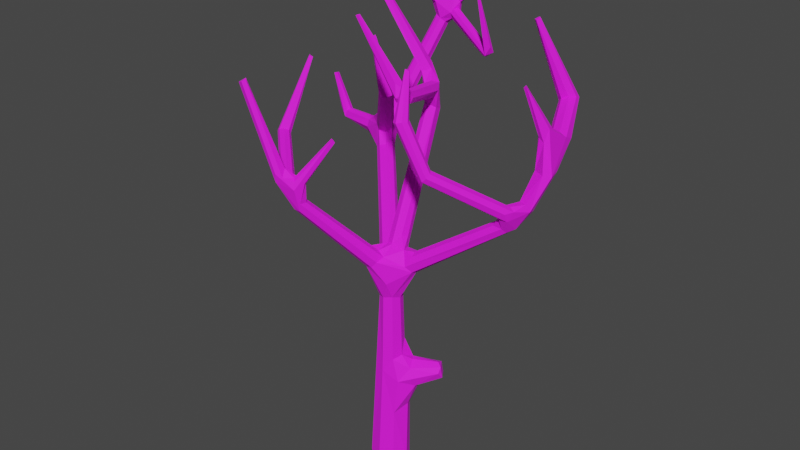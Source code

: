 # Source: tree5.blend  (saved by Blender 3.2.14; exported with 4.5.12 LTS)
import bpy
from mathutils import Matrix  # noqa: F401  (used for matrix-valued properties, if any)

bpy.ops.wm.read_factory_settings(use_empty=True)
scene = bpy.context.scene
scene.name = 'Scene'

# ---- collections
col_collection = bpy.data.collections.new('Collection'); scene.collection.children.link(col_collection)

# ---- images (referenced by path relative to the original .blend; pixels are not part of the script)
import os
ASSET_DIR = os.environ.get("B2B_ASSET_DIR", "")  # directory of the original .blend (textures are referenced by path, not embedded)
HERE = os.path.dirname(os.path.abspath(__file__))  # packed textures are extracted next to this script under _unpacked/

def load_image(name, relpath, width, height, colorspace="sRGB"):
    """Load a texture the original file referenced (path relative to the .blend, or extracted next to this script)."""
    p = next((c for c in (os.path.join(HERE, relpath), os.path.join(ASSET_DIR, relpath)) if relpath and os.path.exists(c)), "")
    if p:
        img = bpy.data.images.load(p, check_existing=True)
        img.name = name
    else:  # same state as the original file: an image datablock whose file is absent (Cycles renders it pink)
        img = bpy.data.images.new(name, width, height)
        img.source = "FILE"
        img.filepath = "//" + (relpath or name)
    img.colorspace_settings.name = colorspace
    return img
img_tree5 = load_image('tree5', 'tree5.png', 1024, 1024, 'sRGB')

# ---- materials (node trees are filled in below, after node groups)
mat_material = bpy.data.materials.new('Material')
mat_material.alpha_threshold = 0.0
mat_material.use_transparent_shadow = False
mat_material.line_color = (0.0, 0.0, 0.0, 1.0)

# ---- material node trees
mat_material.use_nodes = True; mat_material.node_tree.nodes.clear()
_N = mat_material.node_tree.nodes; _L = mat_material.node_tree.links
n0 = _N.new('ShaderNodeOutputMaterial'); n0.name = 'Material Output'; n0.location = (300, 300)
n1 = _N.new('ShaderNodeBsdfPrincipled'); n1.name = 'Principled BSDF'; n1.location = (10, 300)
n1.distribution = 'GGX'
n1.subsurface_method = 'RANDOM_WALK_SKIN'
n1.inputs[2].default_value = 0.8227
n1.inputs[3].default_value = 1.45
n1.inputs[13].default_value = 0.6409
n1.inputs[20].default_value = 0.8209
n1.inputs[27].default_value = (0.0, 0.0, 0.0, 1.0)
n1.inputs[28].default_value = 1.0
n2 = _N.new('ShaderNodeTexImage'); n2.name = 'Изображение-текстура'; n2.location = (-358, 203)
n2.image = img_tree5
_L.new(n1.outputs[0], n0.inputs[0])
_L.new(n2.outputs[0], n1.inputs[0])
n0.is_active_output = True

# ---- world
world_world = bpy.data.worlds.new('World'); scene.world = world_world
world_world.use_nodes = True; world_world.node_tree.nodes.clear()
_N = world_world.node_tree.nodes; _L = world_world.node_tree.links
n0 = _N.new('ShaderNodeOutputWorld'); n0.name = 'World Output'; n0.location = (300, 300)
n1 = _N.new('ShaderNodeBackground'); n1.name = 'Background'; n1.location = (10, 300)
n1.inputs[0].default_value = (0.05088, 0.05088, 0.05088, 1.0)
_L.new(n1.outputs[0], n0.inputs[0])
n0.is_active_output = True
world_world.color = (0.05088, 0.05088, 0.05088)
world_world.use_sun_shadow = False
world_world.sun_shadow_jitter_overblur = 0.0

# ---- meshes
me_cube = bpy.data.meshes.new('Cube')
me_cube.from_pydata([(0.1622, -0.163, 0.1826), (-0.6652, 0.4722, 6.302), (-0.4001, 2.362, 5.947), (-0.176, 1.784, 5.949), (-1.626, 1.99, 5.982), (0.2892, -0.2563, 5.252), (1.363, 0.5462, 5.398), (1.099, 1.713, 4.913), (-1.487, -0.2241, 4.44), (0.6209, 0.2226, 1.583), (0.1094, 0.1218, 2.001), (-0.09623, -0.09538, 2.628), (-0.1058, 0.1007, 2.642), (-0.04742, -0.2944, 3.104), (0.02194, -0.162, 3.207), (-0.5217, -0.9234, 4.09), (-0.6322, -1.182, 4.338), (-0.5428, -1.162, 4.401), (-0.9914, -1.252, 5.419), (-1.054, -1.234, 5.398), (-0.06876, 0.203, 3.205), (0.1775, 0.02362, 3.275), (0.1051, 0.7593, 4.801), (0.1231, 0.6561, 4.839), (0.01724, 0.698, 5.271), (0.3207, 0.1496, 3.062), (0.3319, -0.02219, 3.054), (0.3281, -0.01195, 3.258), (0.3063, 0.1498, 3.253), (1.456, 0.2106, 3.856), (1.336, 0.3172, 3.943), (1.493, 0.4541, 4.067), (1.508, 0.7646, 4.338), (1.502, 0.3752, 4.183), (1.63, 0.5941, 4.446), (-0.1287, 0.2791, 2.956), (-0.175, 0.3151, 3.171), (-0.2231, 0.1118, 3.129), (-1.227, 1.484, 3.804), (-1.466, 1.909, 4.092), (-1.309, 1.579, 3.672), (-1.149, 2.483, 5.285), (-1.071, 2.423, 5.189), (-1.222, 2.366, 5.287), (-0.9046, 2.492, 5.481), (-0.9392, 2.35, 5.41), (-0.1355, 2.075, 5.064), (-0.1054, 2.041, 5.119), (-1.178, 2.288, 5.486), (-1.276, 2.345, 5.462), (-1.181, 2.452, 5.528), (-1.61, 2.039, 5.965), (-1.524, 2.0, 5.933), (-1.387, 1.405, 3.933), (-1.446, 1.478, 4.083), (-0.5891, 0.7233, 4.795), (-0.6961, 0.6451, 4.777), (-0.6649, 0.8102, 4.865), (-1.773, 1.788, 3.913), (-2.233, 1.837, 3.898), (-2.241, 1.729, 3.899), (0.03678, 0.5681, 5.009), (0.2479, -0.1188, 5.288), (0.3778, -0.1439, 5.306), (1.513, 0.1317, 4.033), (1.389, 0.1593, 4.057), (1.423, 0.2124, 4.175), (0.6848, -0.7264, 5.212), (0.7721, -0.6399, 5.218), (0.604, -0.6374, 5.193), (1.559, 0.6961, 4.773), (1.494, 0.8868, 4.852), (1.409, 1.069, 4.563), (1.184, 1.609, 4.761), (1.6, 1.08, 4.732), (1.186, 1.772, 5.081), (1.327, 1.7, 4.956), (1.192, 1.596, 4.935), (-0.681, -1.034, 4.153), (-0.6731, -0.8777, 4.173), (-0.6143, -0.9341, 4.277), (-1.402, -0.3233, 4.333), (-1.436, -0.3193, 4.477), (-0.4194, -0.9557, 4.325), (-0.4351, -1.095, 4.361), (-0.4817, -1.011, 4.396), (0.1645, -0.151, 1.051), (-0.1806, -0.1791, 0.3353), (-0.1066, 0.1951, 1.392), (0.1554, 0.1712, 1.061), (0.2227, 0.2354, 1.44), (0.5475, 0.3363, 1.589), (0.3551, 0.02977, 1.452), (0.2942, 0.002322, 1.69), (-0.2648, 0.1574, 2.951), (-0.2112, 0.2318, 2.924), (-0.4564, -0.9391, 4.12), (0.01762, 0.2329, 3.234), (-0.08388, 0.2712, 3.045), (0.2896, 0.177, 3.15), (0.09499, 0.1098, 2.654), (0.07491, 0.2243, 2.887), (-1.808e-06, 0.1371, 2.635), (0.1382, 0.003012, 2.637), (-0.001131, -0.1419, 2.647), (-0.3684, -0.9843, 4.321), (-0.1354, -0.001922, 2.632), (-0.2797, 0.1264, 3.051), (-0.1741, 0.1822, 3.169), (-0.1087, 0.1224, 3.248), (-0.4044, -1.045, 4.088), (-0.4237, -1.113, 4.269), (0.00227, 0.01166, 3.302), (0.3307, 0.06155, 3.02), (0.1024, -0.1009, 2.67), (0.09165, -0.1963, 2.881), (-0.137, -0.2763, 3.078), (-0.1926, -0.1336, 3.145), (0.2602, -0.06153, 3.118), (0.002861, -0.2623, 3.171), (-0.4693, -1.063, 4.389), (-0.4783, -0.9746, 4.34), (-0.545, -0.9988, 4.002), (-0.4992, -1.045, 3.997), (0.14, 0.6024, 4.984), (-0.611, -1.197, 4.438), (-0.5431, -0.9361, 4.022), (-0.5926, -0.9188, 4.215), (-0.6752, -1.137, 4.363), (-0.6157, -1.047, 4.365), (-0.6601, -0.9716, 4.135), (-0.6909, -1.06, 4.21), (0.1264, 0.7066, 5.131), (0.1776, 0.6262, 5.068), (0.08612, 0.6147, 5.167), (0.01256, 0.5792, 5.125), (0.03013, 0.621, 4.878), (-0.03266, 0.6403, 4.869), (1.474, 0.4147, 4.131), (0.04319, 0.8136, 4.865), (-0.05718, 0.7096, 4.845), (-0.03885, 0.7776, 5.318), (-0.07299, 0.6382, 5.227), (-0.1394, 0.7434, 5.177), (1.611, 0.4781, 4.062), (-0.08523, 0.8126, 5.196), (1.497, 0.2043, 4.182), (1.608, 0.3425, 4.192), (1.642, 0.367, 4.101), (1.562, 0.1776, 4.149), (1.52, 0.3004, 3.886), (1.375, 0.3491, 3.894), (1.413, 0.1769, 3.899), (1.324, 0.2504, 3.957), (1.388, 0.2014, 4.119), (1.424, 0.105, 4.053), (1.51, 0.08629, 4.136), (1.692, 0.6857, 4.416), (1.589, 0.7401, 4.933), (1.486, 0.7055, 4.817), (1.479, 0.6782, 4.44), (1.392, 1.038, 4.661), (1.548, 0.9637, 4.45), (1.583, 1.217, 4.674), (1.431, 0.7821, 4.872), (1.559, 0.8427, 4.904), (1.52, 1.072, 4.776), (-1.393, 1.37, 3.721), (-1.469, 1.455, 3.985), (-1.756, 1.592, 3.83), (-1.796, 1.657, 3.738), (-1.375, 1.519, 3.634), (-1.229, 1.534, 3.727), (-0.8606, 2.496, 5.624), (-1.278, 1.579, 4.0), (-1.381, 1.523, 4.122), (-1.738, 1.707, 3.952), (-1.736, 1.816, 3.836), (-0.9046, 2.46, 5.345), (-1.328, 1.756, 4.11), (-1.471, 1.713, 4.155), (-1.536, 1.837, 4.092), (-0.9476, 2.459, 5.298), (-0.8971, 2.413, 5.416), (-1.063, 2.345, 5.225), (-1.182, 2.312, 5.269), (-1.206, 2.462, 5.408), (-1.141, 2.373, 5.572), (-0.9706, 2.451, 5.591), (0.2236, 0.04655, 1.117), (-0.9425, 2.383, 5.573), (-0.873, 2.41, 5.503), (-0.9796, 2.375, 5.278), (-1.109, 2.304, 5.27), (-0.9677, 2.329, 5.362), (-1.05, -1.184, 5.404), (-0.002029, 0.2288, 0.1697), (0.3223, 0.1355, 1.407), (0.2178, 0.2525, 1.605), (0.2493, 0.1099, 1.753), (0.1249, -0.1203, 1.808), (-0.1683, 0.09379, 0.124), (0.2115, -0.1285, 1.523), (0.03423, 0.2237, 1.134), (0.003959, -0.1727, 1.633), (-0.0929, -0.1686, 0.1226), (0.006045, 0.1841, 1.798), (0.1653, 0.004811, 1.834), (-0.1844, 0.004047, 1.395), (0.1751, 2.794e-09, 0.1164), (1.374, 0.5763, 5.42), (0.5113, 0.3466, 1.713), (0.5413, 0.2417, 1.768), (0.6093, 0.1552, 1.668), (-0.1121, 0.1268, 1.871), (-0.1774, -0.1876, 3.301), (-0.06671, -0.1441, 3.261), (-0.3918, -0.9635, 4.083), (-0.1993, -0.2252, 3.109), (-0.4261, -1.039, 3.992), (-0.5762, -1.086, 4.483), (-1.001, -1.178, 5.44), (-0.661, -1.077, 4.347), (-0.966, -1.202, 5.406), (0.1233, 0.1607, 3.383), (-0.02611, 0.7609, 4.773), (0.09952, 0.1923, 3.225), (0.08811, 0.08849, 3.419), (-0.08241, 0.0418, 3.283), (-0.6178, 0.4148, 6.294), (-0.6427, 0.4493, 6.257), (-0.6183, 0.5042, 6.316), (-0.5792, 0.4579, 6.325), (0.3011, 0.06682, 3.282), (1.494, 0.3477, 3.897), (1.301, 0.1803, 3.904), (-1.422, 1.446, 3.66), (-1.226, 1.358, 3.796), (-1.298, 1.431, 3.921), (-1.302, 1.317, 3.77), (-1.307, 1.874, 4.158), (-1.385, 1.699, 4.137), (-1.526, 1.783, 4.163), (-0.3947, 2.391, 5.941), (-0.4205, 2.358, 5.97), (-0.4077, 2.402, 5.981), (-0.1761, 2.026, 5.025), (-0.1955, 1.986, 5.043), (-0.13, 1.937, 5.067), (-0.06579, 2.027, 5.102), (-0.06038, 1.943, 5.19), (-0.1422, 2.011, 5.14), (-0.1572, 1.778, 5.949), (-0.1627, 1.973, 5.124), (-0.1684, 1.762, 5.946), (-1.583, 1.938, 5.889), (-1.605, 2.073, 5.885), (-1.604, 1.923, 5.966), (-1.612, 2.017, 5.84), (-1.556, 2.03, 5.958), (-1.538, 1.962, 5.906), (-1.153, 1.793, 6.244), (-1.189, 1.835, 6.291), (-1.195, 1.786, 6.274), (-1.156, 1.844, 6.252), (-1.217, 1.46, 3.999), (-1.274, 1.524, 4.137), (-0.6279, 0.6666, 4.769), (-0.75, 0.6706, 4.817), (-0.731, 0.7862, 4.875), (-0.604, 0.7798, 4.831), (-0.6988, 0.5028, 5.51), (-0.7476, 0.5391, 5.52), (-0.7682, 0.7293, 4.856), (-0.7154, 0.5825, 5.544), (-0.6638, 0.5451, 5.525), (-1.463, 1.747, 3.765), (-2.266, 1.713, 3.814), (-2.192, 1.776, 3.763), (-1.756, 1.627, 3.917), (-2.257, 1.838, 3.791), (-2.297, 1.861, 3.868), (-2.223, 1.78, 3.915), (-2.364, 1.754, 3.917), (-2.441, 1.71, 4.398), (-2.453, 1.755, 4.388), (-2.405, 1.764, 4.402), (-2.395, 1.722, 4.4), (0.3694, -0.1032, 5.168), (0.3088, -0.1209, 5.143), (0.3869, -0.08252, 5.231), (0.2356, -0.1657, 5.236), (0.3078, -0.1132, 5.315), (0.2668, -0.232, 5.404), (0.2693, -0.2183, 5.191), (-0.3647, -0.09561, 5.987), (-0.372, -0.1275, 5.997), (-0.3402, -0.09496, 6.009), (-0.3418, -0.1283, 6.012), (0.9357, -0.6082, 4.595), (0.8796, -0.5842, 4.579), (0.8603, -0.4824, 4.628), (0.9549, -0.4904, 4.691), (0.9771, -0.5906, 4.638), (0.9036, -0.4626, 4.67), (0.9893, -0.5404, 4.676), (0.8468, -0.5339, 4.592), (0.6269, -0.6981, 5.201), (0.6315, -0.5828, 5.189), (0.7423, -0.5815, 5.225), (0.7415, -0.6982, 5.227), (0.6099, -0.4873, 5.709), (0.6883, -0.5563, 5.204), (0.6617, -0.4826, 5.697), (1.398, 0.5407, 5.417), (1.658, 0.836, 4.418), (1.254, 1.662, 4.736), (1.417, 1.091, 4.755), (1.224, 1.785, 4.872), (1.343, 1.682, 4.765), (1.317, 1.78, 4.929), (1.272, 1.621, 4.963), (1.132, 1.644, 4.882), (1.109, 1.746, 5.059), (0.9429, 1.415, 5.88), (0.9817, 1.383, 5.895), (0.957, 1.347, 5.861), (0.9197, 1.373, 5.86), (-0.6936, -0.9435, 4.306), (-0.7423, -0.9766, 4.287), (-1.352, -0.2152, 4.418), (-1.379, -0.2971, 4.49), (-1.487, -0.2979, 4.438), (-1.448, -0.1455, 4.506), (-1.343, -0.2547, 4.468), (-1.399, -0.1968, 4.372), (-1.355, 0.1918, 5.249), (-1.319, 0.166, 5.258), (-1.347, 0.1359, 5.276), (-1.379, 0.1704, 5.274), (-0.1555, -0.7848, 4.846), (-0.1134, -0.7795, 4.806), (-0.3496, -1.021, 4.342), (-0.1321, -0.8123, 4.833), (-0.1481, -0.7586, 4.816), (-0.001381, -0.2451, 0.3268), (-0.2477, 0.0002642, 0.3369), (0.1623, 0.1629, 0.1826), (0.2442, 0.001501, 0.3228), (-0.1821, 0.1761, 0.3333), (0.1956, 0.1818, 1.744), (0.6067, 0.2053, 1.736), (0.6353, -0.4447, 5.699), (-3.26e-09, -6.519e-09, 0.04784)], [], [(94, 95, 12), (98, 97, 226), (226, 99, 98), (100, 101, 25), (100, 102, 101), (128, 16, 19), (135, 142, 61), (108, 109, 20), (125, 17, 18), (96, 105, 217), (83, 105, 96), (128, 195, 222), (11, 104, 116), (220, 221, 223), (14, 112, 216), (21, 112, 14), (216, 112, 228), (21, 14, 118), (14, 119, 118), (118, 119, 26), (115, 119, 13), (26, 115, 114), (129, 221, 220), (15, 126, 130), (222, 131, 128), (136, 124, 61), (23, 124, 136), (129, 220, 85), (139, 145, 141), (132, 139, 141), (139, 132, 22), (135, 134, 24), (143, 145, 225), (150, 234, 144), (65, 154, 153), (138, 154, 66), (64, 149, 156), (65, 152, 155), (119, 219, 13), (119, 217, 110), (123, 122, 218), (216, 217, 14), (116, 13, 123), (117, 215, 228), (177, 181, 39), (102, 214, 12), (11, 204, 104), (114, 204, 200), (241, 180, 175), (10, 207, 350), (161, 160, 164), (161, 32, 160), (197, 92, 189), (214, 208, 106), (44, 178, 182), (183, 191, 45), (44, 191, 178), (337, 339, 338), (326, 325, 327), (210, 6, 314), (297, 296, 298), (295, 296, 297), (286, 284, 287), (262, 261, 264), (3, 254, 252), (232, 1, 229), (231, 1, 232), (39, 276, 177), (74, 157, 163), (157, 315, 163), (89, 203, 90), (214, 206, 88), (11, 208, 87), (207, 199, 350), (204, 202, 200), (204, 86, 202), (353, 201, 196), (200, 202, 93), (114, 113, 26), (114, 103, 113), (103, 100, 113), (113, 100, 25), (106, 94, 12), (169, 170, 236), (148, 147, 149), (44, 41, 173), (159, 160, 70), (70, 160, 34), (225, 140, 143), (123, 219, 16), (54, 176, 168), (176, 279, 168), (37, 117, 228), (107, 94, 117), (158, 70, 157), (16, 111, 125), (111, 84, 17), (71, 166, 317), (317, 161, 71), (194, 48, 193), (138, 31, 30), (49, 186, 43), (147, 146, 149), (219, 110, 111), (188, 187, 190), (50, 187, 188), (15, 127, 96), (182, 41, 44), (194, 190, 48), (45, 190, 194), (80, 129, 121), (129, 85, 121), (193, 184, 192), (223, 18, 17), (18, 19, 16), (227, 21, 224), (227, 112, 21), (226, 97, 139), (225, 109, 140), (1, 143, 230), (1, 145, 143), (101, 35, 98, 99), (233, 21, 27), (28, 99, 226), (234, 113, 25), (29, 113, 150), (153, 235, 65), (32, 144, 31), (315, 144, 162), (315, 157, 144), (32, 138, 160), (108, 20, 36), (236, 95, 94), (40, 95, 171), (167, 239, 53), (240, 179, 40), (191, 190, 45), (2, 191, 243), (243, 191, 44), (244, 188, 190), (247, 192, 246), (47, 183, 251), (47, 178, 183), (182, 178, 46), (46, 246, 182), (253, 248, 254), (3, 249, 47), (52, 187, 259), (255, 48, 260), (51, 256, 4), (265, 238, 38), (266, 174, 241), (273, 175, 54), (265, 174, 270), (55, 267, 265), (57, 270, 266), (271, 268, 56), (274, 270, 57), (272, 274, 273), (280, 177, 276), (277, 278, 170), (59, 177, 281), (282, 279, 176), (60, 277, 279), (277, 170, 169), (289, 124, 288), (133, 132, 63), (290, 288, 133), (294, 289, 5), (294, 5, 296), (296, 295, 294), (304, 146, 66), (305, 146, 302), (300, 299, 67), (312, 302, 304), (303, 305, 68), (306, 300, 307), (308, 306, 69), (309, 68, 302), (310, 67, 303), (310, 68, 313), (311, 307, 67), (311, 308, 69), (352, 309, 312), (313, 309, 352), (210, 165, 71), (319, 163, 315), (76, 163, 320), (317, 166, 321), (77, 322, 317), (322, 73, 161), (320, 319, 318), (75, 318, 323), (75, 320, 318), (325, 321, 76), (79, 127, 15), (329, 131, 222), (328, 80, 334), (81, 335, 130), (335, 81, 8), (333, 335, 8), (335, 333, 336), (334, 330, 337), (338, 332, 82), (337, 338, 334), (336, 337, 335), (83, 121, 344), (342, 105, 341), (345, 0, 86), (196, 201, 349), (348, 347, 89), (348, 0, 209), (87, 345, 204), (203, 349, 88), (203, 89, 196), (189, 86, 348), (197, 90, 91), (213, 93, 202), (211, 198, 350), (9, 213, 92), (351, 212, 93), (20, 97, 98), (25, 101, 99), (95, 35, 101, 102), (12, 95, 102), (108, 37, 228, 109), (61, 142, 137), (128, 19, 195), (129, 222, 195), (115, 13, 116, 104), (84, 120, 17), (61, 137, 136), (125, 18, 16), (114, 115, 104), (122, 78, 130, 126), (218, 11, 116), (220, 223, 17), (26, 119, 115), (154, 138, 30, 153), (16, 128, 131), (225, 145, 139), (17, 120, 220), (120, 85, 220), (132, 141, 24), (132, 24, 134), (135, 24, 142), (122, 126, 117, 218), (15, 215, 117, 126), (15, 96, 216, 215), (200, 207, 103, 114), (216, 96, 217), (29, 64, 152), (64, 155, 152), (119, 110, 219), (123, 13, 219), (119, 14, 217), (116, 123, 218), (216, 228, 215), (58, 181, 177), (207, 10, 100, 103), (10, 206, 102, 100), (197, 189, 89, 90), (102, 206, 214), (12, 214, 106), (114, 104, 204), (242, 54, 180), (175, 180, 54), (10, 350, 206), (161, 72, 32), (91, 211, 351, 9), (189, 92, 86), (106, 208, 11), (211, 212, 351), (351, 213, 9), (198, 90, 88, 206), (340, 343, 341), (340, 341, 344), (183, 178, 191), (339, 337, 336), (325, 324, 327), (284, 286, 285), (274, 272, 271), (274, 271, 275), (261, 262, 263), (245, 244, 2), (74, 158, 157), (90, 203, 88), (350, 198, 206), (207, 200, 93, 199), (214, 88, 208), (353, 209, 0, 205), (11, 87, 204), (347, 209, 353, 196), (205, 201, 353), (94, 106, 11, 218), (202, 86, 92), (162, 32, 72), (167, 53, 168, 169), (276, 171, 170), (276, 40, 171), (170, 171, 236), (150, 148, 64, 29), (168, 279, 169), (167, 169, 236), (64, 148, 149), (137, 142, 143, 140), (148, 150, 144), (173, 41, 50), (159, 164, 160), (123, 131, 78, 122), (131, 123, 16), (38, 172, 179, 174), (54, 242, 176), (37, 107, 117), (117, 94, 218), (179, 241, 174), (158, 74, 166, 165), (40, 179, 172), (157, 70, 34), (125, 111, 17), (16, 219, 111), (58, 176, 181), (181, 176, 242), (71, 165, 166), (342, 111, 110, 105), (71, 161, 164), (151, 31, 234), (151, 30, 31), (234, 31, 144), (138, 66, 33), (186, 50, 41), (146, 147, 33), (146, 33, 66), (217, 105, 110), (83, 96, 127, 121), (188, 173, 50), (195, 19, 221), (19, 18, 221), (127, 80, 121), (43, 193, 48, 49), (182, 42, 41), (133, 23, 22, 132), (193, 43, 185), (42, 182, 192, 184), (23, 133, 124), (48, 190, 187), (194, 193, 192), (97, 20, 225, 139), (129, 195, 221), (223, 221, 18), (224, 21, 226), (224, 226, 22, 23), (225, 20, 109), (22, 226, 139), (112, 227, 23, 136), (23, 227, 224), (112, 136, 137, 228), (109, 228, 137, 140), (143, 142, 229, 230), (142, 24, 232, 229), (231, 141, 145), (231, 232, 141), (232, 24, 141), (21, 233, 28, 226), (1, 231, 145), (229, 1, 230), (27, 21, 118), (118, 152, 235, 27), (29, 26, 113), (118, 26, 29, 152), (233, 153, 30, 28), (233, 27, 235, 153), (99, 151, 234, 25), (99, 28, 30, 151), (148, 157, 34, 147), (234, 150, 113), (152, 65, 235), (144, 157, 148), (33, 147, 34, 160), (138, 32, 31), (162, 144, 32), (98, 172, 38, 36), (160, 138, 33), (36, 20, 98), (40, 35, 95), (98, 35, 40, 172), (108, 237, 239, 37), (108, 36, 38, 237), (107, 167, 236, 94), (107, 37, 239, 167), (239, 237, 238, 53), (236, 171, 95), (238, 237, 38), (276, 39, 41, 42), (240, 40, 276), (179, 240, 42, 184), (42, 240, 276), (179, 184, 193, 241), (180, 241, 193, 185), (180, 185, 43, 242), (181, 242, 43, 186), (181, 186, 41, 39), (190, 191, 2, 244), (173, 245, 243, 44), (245, 173, 188), (194, 248, 253, 45), (244, 245, 188), (245, 2, 243), (182, 246, 192), (194, 192, 247, 248), (183, 45, 253, 251), (246, 46, 249, 248), (47, 46, 178), (49, 48, 255, 258), (248, 247, 246), (47, 249, 46), (250, 248, 249), (254, 248, 250), (252, 254, 250), (3, 47, 251), (253, 3, 251), (252, 250, 249), (3, 253, 254), (3, 252, 249), (186, 256, 51, 50), (186, 49, 258, 256), (187, 50, 51, 259), (48, 187, 52, 260), (257, 255, 261, 263), (255, 257, 258), (257, 4, 258), (4, 256, 258), (4, 257, 263, 262), (262, 51, 4), (259, 51, 262, 264), (264, 52, 259), (260, 52, 264, 261), (261, 255, 260), (238, 267, 56, 53), (266, 241, 175), (265, 38, 174), (168, 268, 273, 54), (265, 267, 238), (168, 53, 56, 268), (175, 269, 57, 266), (266, 270, 174), (273, 269, 175), (267, 55, 275, 271), (55, 265, 270), (271, 56, 267), (276, 170, 278, 280), (274, 57, 269), (273, 274, 269), (275, 55, 270), (271, 272, 268), (272, 273, 268), (274, 275, 270), (58, 59, 282, 176), (281, 177, 280), (59, 58, 177), (282, 60, 279), (282, 59, 286, 287), (279, 277, 169), (277, 280, 278), (283, 281, 280), (283, 280, 277), (285, 281, 283), (284, 285, 283), (286, 59, 281), (287, 60, 282), (277, 60, 287, 284), (284, 283, 277), (61, 124, 289, 294), (285, 286, 281), (61, 294, 291, 135), (291, 62, 135), (132, 134, 292, 63), (135, 62, 292, 134), (288, 290, 63, 5), (133, 288, 124), (290, 133, 63), (5, 289, 288), (5, 293, 298, 296), (293, 5, 63), (292, 62, 295, 297), (295, 62, 291), (294, 295, 291), (297, 63, 292), (293, 63, 297, 298), (155, 300, 306, 65), (155, 64, 299, 300), (154, 301, 304, 66), (154, 65, 306, 301), (156, 303, 299, 64), (305, 149, 146), (156, 149, 305, 303), (304, 301, 308, 312), (304, 302, 146), (306, 308, 301), (310, 313, 311, 67), (68, 305, 302), (67, 299, 303), (69, 306, 307), (307, 300, 67), (309, 302, 312), (68, 310, 303), (313, 68, 309), (311, 69, 307), (159, 70, 314, 6), (311, 352, 308), (352, 312, 308), (352, 311, 313), (6, 164, 159), (165, 210, 314, 158), (210, 71, 164), (6, 210, 164), (162, 72, 73, 316), (314, 70, 158), (315, 162, 316, 319), (74, 76, 321, 166), (161, 73, 72), (320, 163, 319), (76, 74, 163), (77, 317, 321), (316, 73, 7, 318), (317, 322, 161), (323, 7, 327, 324), (318, 319, 316), (322, 7, 73), (323, 318, 7), (324, 75, 323), (320, 75, 324, 325), (325, 76, 320), (322, 77, 326, 327), (326, 77, 321), (327, 7, 322), (222, 129, 328, 329), (325, 326, 321), (79, 15, 130), (80, 127, 330, 334), (80, 328, 129), (130, 335, 79), (79, 335, 330, 127), (329, 328, 331, 82), (81, 130, 78), (331, 328, 334), (329, 82, 332, 131), (78, 131, 332, 81), (333, 8, 339, 336), (332, 8, 81), (120, 84, 343, 340), (335, 337, 330), (338, 82, 331), (334, 338, 331), (339, 8, 332), (338, 339, 332), (343, 84, 111), (340, 85, 120), (121, 85, 340, 344), (105, 83, 344, 341), (111, 342, 341, 343), (205, 87, 346, 201), (345, 87, 205), (345, 205, 0), (346, 349, 201), (349, 346, 208, 88), (196, 89, 347), (348, 86, 0), (348, 209, 347), (204, 345, 86), (87, 208, 346), (350, 199, 212, 211), (203, 196, 349), (89, 189, 348), (92, 213, 202), (93, 212, 199), (90, 198, 211, 91), (9, 92, 197), (91, 9, 197), (351, 93, 213)])
_uv = me_cube.uv_layers.new(name='UVКарта')
_uv.uv.foreach_set('vector', [0.0, 0.0, 0.0, 0.0, 0.0, 0.0, 0.0, 0.0, 0.0, 0.0, 0.0, 0.0, 0.0, 0.0, 0.0, 0.0, 0.0, 0.0, 0.5999, 0.8998, 0.5738, 0.869, 0.5999, 0.8258, 0.5999, 0.8998, 0.5867, 0.9093, 0.5738, 0.869, 0.0, 0.0, 0.0, 0.0, 0.0, 0.0, 0.0, 0.0, 0.0, 0.0, 0.0, 0.0, 0.0, 0.0, 0.0, 0.0, 0.0, 0.0, 0.1411, 0.3696, 0.1457, 0.3582, 0.1956, 0.5316, 0.215, 0.6818, 0.2279, 0.6477, 0.2268, 0.6867, 0.2184, 0.6479, 0.2279, 0.6477, 0.215, 0.6818, 0.0, 0.0, 0.0, 0.0, 0.0, 0.0, 0.05184, 0.4848, 0.03477, 0.4836, 0.04293, 0.411, 0.9521, 0.5928, 0.9521, 0.7561, 0.9475, 0.7486, 0.8532, 0.9709, 0.8651, 0.9427, 0.8651, 0.9712, 0.03154, 0.9586, 0.01353, 0.9418, 0.03154, 0.9177, 0.1849, 0.9404, 0.1711, 0.9154, 0.1849, 0.9097, 0.2484, 0.08534, 0.2112, 0.0966, 0.2277, 0.06405, 0.2112, 0.0966, 0.1939, 0.09903, 0.2277, 0.06405, 0.2277, 0.06405, 0.1939, 0.09903, 0.2309, 0.0484, 0.1835, 0.04933, 0.1939, 0.09903, 0.1821, 0.09468, 0.2309, 0.0484, 0.1835, 0.04933, 0.1804, 0.01353, 0.0, 0.0, 0.0, 0.0, 0.0, 0.0, 0.0, 0.0, 0.0, 0.0, 0.0, 0.0, 0.0, 0.0, 0.0, 0.0, 0.0, 0.0, 0.7557, 0.6108, 0.7738, 0.6281, 0.7585, 0.6324, 0.7693, 0.6042, 0.7738, 0.6281, 0.7557, 0.6108, 0.0, 0.0, 0.0, 0.0, 0.0, 0.0, 0.718, 0.3679, 0.718, 0.4245, 0.7026, 0.4401, 0.685, 0.4017, 0.718, 0.3679, 0.7026, 0.4401, 0.718, 0.3679, 0.685, 0.4017, 0.7092, 0.3536, 0.0, 0.0, 0.0, 0.0, 0.0, 0.0, 0.0, 0.0, 0.0, 0.0, 0.0, 0.0, 0.4896, 0.3225, 0.4971, 0.3221, 0.5075, 0.3574, 0.0, 0.0, 0.0, 0.0, 0.0, 0.0, 0.0, 0.0, 0.0, 0.0, 0.0, 0.0, 0.278, 0.05642, 0.2983, 0.058, 0.2872, 0.07112, 0.0, 0.0, 0.0, 0.0, 0.0, 0.0, 0.1939, 0.09903, 0.135, 0.2869, 0.1821, 0.09468, 0.1939, 0.09903, 0.1539, 0.2928, 0.1427, 0.2994, 0.0, 0.0, 0.0, 0.0, 0.0, 0.0, 0.2274, 0.8137, 0.2268, 0.6867, 0.2425, 0.8209, 0.04293, 0.411, 0.0276, 0.4085, 0.05474, 0.2541, 0.0, 0.0, 0.0, 0.0, 0.0, 0.0, 0.0, 0.0, 0.0, 0.0, 0.0, 0.0, 0.0, 0.0, 0.0, 0.0, 0.0, 0.0, 0.05184, 0.4848, 0.05308, 0.648, 0.03477, 0.4836, 0.01938, 0.482, 0.05308, 0.648, 0.03232, 0.6222, 0.0, 0.0, 0.0, 0.0, 0.0, 0.0, 0.8841, 0.5293, 0.8841, 0.5624, 0.8528, 0.5622, 0.0, 0.0, 0.0, 0.0, 0.0, 0.0, 0.0, 0.0, 0.0, 0.0, 0.0, 0.0, 0.3895, 0.7245, 0.4089, 0.7226, 0.3851, 0.7662, 0.0, 0.0, 0.0, 0.0, 0.0, 0.0, 0.0, 0.0, 0.0, 0.0, 0.0, 0.0, 0.945, 0.9737, 0.9462, 0.9607, 0.9568, 0.9763, 0.0, 0.0, 0.0, 0.0, 0.0, 0.0, 0.0, 0.0, 0.0, 0.0, 0.0, 0.0, 0.6836, 0.9628, 0.6844, 0.9714, 0.6763, 0.963, 0.7509, 0.3205, 0.7509, 0.3265, 0.745, 0.3239, 0.7115, 0.9683, 0.7168, 0.9628, 0.7168, 0.9683, 0.7119, 0.9632, 0.7168, 0.9628, 0.7115, 0.9683, 0.0, 0.0, 0.0, 0.0, 0.0, 0.0, 0.179, 0.9681, 0.172, 0.9752, 0.1711, 0.9675, 0.0, 0.0, 0.0, 0.0, 0.0, 0.0, 0.0, 0.0, 0.0, 0.0, 0.0, 0.0, 0.0, 0.0, 0.0, 0.0, 0.0, 0.0, 0.0, 0.0, 0.0, 0.0, 0.0, 0.0, 0.3452, 0.5668, 0.3802, 0.6378, 0.3246, 0.5682, 0.3802, 0.6378, 0.3616, 0.6289, 0.3246, 0.5682, 0.0, 0.0, 0.0, 0.0, 0.0, 0.0, 0.0, 0.0, 0.0, 0.0, 0.0, 0.0, 0.0, 0.0, 0.0, 0.0, 0.0, 0.0, 0.832, 0.2463, 0.8233, 0.2607, 0.8086, 0.2597, 0.05308, 0.648, 0.02402, 0.6701, 0.03232, 0.6222, 0.05308, 0.648, 0.04006, 0.7455, 0.02402, 0.6701, 0.0, 0.0, 0.0, 0.0, 0.0, 0.0, 0.6579, 0.204, 0.6529, 0.2522, 0.6283, 0.226, 0.5131, 0.01353, 0.5179, 0.08086, 0.5034, 0.08025, 0.6583, 0.06508, 0.6403, 0.06997, 0.6199, 0.01353, 0.5299, 0.01988, 0.5468, 0.02039, 0.5179, 0.08086, 0.5179, 0.08086, 0.5468, 0.02039, 0.5301, 0.08701, 0.0, 0.0, 0.0, 0.0, 0.0, 0.0, 0.0, 0.0, 0.0, 0.0, 0.0, 0.0, 0.3108, 0.02593, 0.3202, 0.03939, 0.2983, 0.058, 0.0, 0.0, 0.0, 0.0, 0.0, 0.0, 0.2889, 0.7294, 0.2754, 0.6696, 0.2991, 0.7198, 0.2991, 0.7198, 0.2754, 0.6696, 0.3021, 0.6649, 0.0, 0.0, 0.0, 0.0, 0.0, 0.0, 0.05474, 0.2541, 0.04349, 0.2564, 0.06415, 0.196, 0.0, 0.0, 0.0, 0.0, 0.0, 0.0, 0.0, 0.0, 0.0, 0.0, 0.0, 0.0, 0.0, 0.0, 0.0, 0.0, 0.0, 0.0, 0.0, 0.0, 0.0, 0.0, 0.0, 0.0, 0.8764, 0.3119, 0.8678, 0.2873, 0.8764, 0.2256, 0.06415, 0.196, 0.03501, 0.2116, 0.05829, 0.1803, 0.1469, 0.3298, 0.1562, 0.3422, 0.1457, 0.3582, 0.0, 0.0, 0.0, 0.0, 0.0, 0.0, 0.0, 0.0, 0.0, 0.0, 0.0, 0.0, 0.1687, 0.5946, 0.1559, 0.5586, 0.188, 0.5768, 0.0, 0.0, 0.0, 0.0, 0.0, 0.0, 0.0, 0.0, 0.0, 0.0, 0.0, 0.0, 0.6346, 0.9585, 0.6363, 0.9863, 0.6269, 0.9863, 0.135, 0.2869, 0.1427, 0.2994, 0.1469, 0.3298, 0.8532, 0.6453, 0.8623, 0.6175, 0.8649, 0.6473, 0.0, 0.0, 0.0, 0.0, 0.0, 0.0, 0.0, 0.0, 0.0, 0.0, 0.0, 0.0, 0.0, 0.0, 0.0, 0.0, 0.0, 0.0, 0.1687, 0.5946, 0.135, 0.5889, 0.1559, 0.5586, 0.1602, 0.5965, 0.135, 0.5889, 0.1687, 0.5946, 0.0, 0.0, 0.0, 0.0, 0.0, 0.0, 0.0, 0.0, 0.0, 0.0, 0.0, 0.0, 0.9205, 0.578, 0.9126, 0.5726, 0.9205, 0.5599, 0.2024, 0.5252, 0.1956, 0.5316, 0.1457, 0.3582, 0.09694, 0.01353, 0.1079, 0.01559, 0.06415, 0.196, 0.7713, 0.267, 0.766, 0.2933, 0.757, 0.268, 0.8977, 0.945, 0.9179, 0.9372, 0.9179, 0.9651, 0.0, 0.0, 0.0, 0.0, 0.0, 0.0, 0.0, 0.0, 0.0, 0.0, 0.0, 0.0, 0.0, 0.0, 0.0, 0.0, 0.0, 0.0, 0.0, 0.0, 0.0, 0.0, 0.0, 0.0, 0.0, 0.0, 0.0, 0.0, 0.0, 0.0, 0.0, 0.0, 0.8008, 0.9749, 0.8127, 0.9588, 0.8127, 0.9816, 0.0, 0.0, 0.0, 0.0, 0.0, 0.0, 0.4971, 0.3221, 0.5179, 0.08086, 0.5301, 0.08701, 0.4784, 0.3075, 0.5179, 0.08086, 0.4896, 0.3225, 0.0, 0.0, 0.0, 0.0, 0.0, 0.0, 0.0, 0.0, 0.0, 0.0, 0.0, 0.0, 0.8008, 0.913, 0.8188, 0.8517, 0.8188, 0.9318, 0.5468, 0.4101, 0.5227, 0.4077, 0.5075, 0.3574, 0.0, 0.0, 0.0, 0.0, 0.0, 0.0, 0.0, 0.0, 0.0, 0.0, 0.0, 0.0, 0.0, 0.0, 0.0, 0.0, 0.0, 0.0, 0.0, 0.0, 0.0, 0.0, 0.0, 0.0, 0.0, 0.0, 0.0, 0.0, 0.0, 0.0, 0.0, 0.0, 0.0, 0.0, 0.0, 0.0, 0.9462, 0.9607, 0.9568, 0.9494, 0.9568, 0.9763, 0.4212, 0.931, 0.414, 0.8259, 0.426, 0.9304, 0.426, 0.9304, 0.414, 0.8259, 0.426, 0.8175, 0.876, 0.7504, 0.8532, 0.6453, 0.8649, 0.6473, 0.0, 0.0, 0.0, 0.0, 0.0, 0.0, 0.0, 0.0, 0.0, 0.0, 0.0, 0.0, 0.0, 0.0, 0.0, 0.0, 0.0, 0.0, 0.0, 0.0, 0.0, 0.0, 0.0, 0.0, 0.0, 0.0, 0.0, 0.0, 0.0, 0.0, 0.0, 0.0, 0.0, 0.0, 0.0, 0.0, 0.0, 0.0, 0.0, 0.0, 0.0, 0.0, 0.9106, 0.1942, 0.9036, 0.2972, 0.905, 0.1923, 0.9239, 0.1886, 0.9239, 0.2955, 0.9184, 0.1922, 0.0, 0.0, 0.0, 0.0, 0.0, 0.0, 0.0, 0.0, 0.0, 0.0, 0.0, 0.0, 0.0, 0.0, 0.0, 0.0, 0.0, 0.0, 0.0, 0.0, 0.0, 0.0, 0.0, 0.0, 0.0, 0.0, 0.0, 0.0, 0.0, 0.0, 0.8056, 0.6051, 0.8175, 0.6056, 0.8008, 0.8075, 0.0, 0.0, 0.0, 0.0, 0.0, 0.0, 0.0, 0.0, 0.0, 0.0, 0.0, 0.0, 0.0, 0.0, 0.0, 0.0, 0.0, 0.0, 0.0, 0.0, 0.0, 0.0, 0.0, 0.0, 0.0, 0.0, 0.0, 0.0, 0.0, 0.0, 0.0, 0.0, 0.0, 0.0, 0.0, 0.0, 0.0, 0.0, 0.0, 0.0, 0.0, 0.0, 0.0, 0.0, 0.0, 0.0, 0.0, 0.0, 0.5868, 0.7247, 0.5738, 0.7191, 0.6377, 0.6617, 0.0, 0.0, 0.0, 0.0, 0.0, 0.0, 0.8723, 0.3788, 0.8775, 0.5023, 0.8614, 0.3792, 0.5316, 0.4371, 0.5468, 0.4396, 0.4763, 0.5263, 0.8528, 0.3794, 0.8614, 0.3792, 0.8642, 0.5016, 0.8775, 0.3625, 0.8723, 0.3788, 0.8712, 0.3536, 0.4772, 0.8475, 0.4674, 0.8424, 0.4772, 0.6786, 0.9484, 0.5212, 0.9433, 0.5198, 0.9484, 0.3536, 0.0, 0.0, 0.0, 0.0, 0.0, 0.0, 0.2932, 0.2295, 0.3045, 0.0625, 0.2996, 0.2274, 0.7491, 0.6599, 0.7592, 0.6595, 0.7553, 0.7673, 0.0, 0.0, 0.0, 0.0, 0.0, 0.0, 0.2833, 0.2328, 0.2932, 0.2295, 0.353, 0.3051, 0.951, 0.1912, 0.9606, 0.1886, 0.9606, 0.2995, 0.0, 0.0, 0.0, 0.0, 0.0, 0.0, 0.5146, 0.7607, 0.5222, 0.7649, 0.5096, 0.8496, 0.7637, 0.7669, 0.7553, 0.7673, 0.767, 0.6644, 0.3483, 0.3149, 0.353, 0.3051, 0.4301, 0.3376, 0.7599, 0.8496, 0.745, 0.7684, 0.7553, 0.7673, 0.0, 0.0, 0.0, 0.0, 0.0, 0.0, 0.5161, 0.6786, 0.5146, 0.7607, 0.5042, 0.7608, 0.5222, 0.6813, 0.5146, 0.7607, 0.5161, 0.6786, 0.0, 0.0, 0.0, 0.0, 0.0, 0.0, 0.5865, 0.5277, 0.6376, 0.5771, 0.6489, 0.6347, 0.287, 0.4959, 0.3246, 0.5682, 0.2754, 0.4956, 0.0, 0.0, 0.0, 0.0, 0.0, 0.0, 0.0, 0.0, 0.0, 0.0, 0.0, 0.0, 0.0, 0.0, 0.0, 0.0, 0.0, 0.0, 0.5907, 0.4986, 0.5865, 0.5277, 0.5738, 0.5, 0.0, 0.0, 0.0, 0.0, 0.0, 0.0, 0.5865, 0.4684, 0.5907, 0.4986, 0.5738, 0.5, 0.3972, 0.3647, 0.3024, 0.4984, 0.287, 0.4959, 0.0, 0.0, 0.0, 0.0, 0.0, 0.0, 0.0, 0.0, 0.0, 0.0, 0.0, 0.0, 0.0, 0.0, 0.0, 0.0, 0.0, 0.0, 0.0, 0.0, 0.0, 0.0, 0.0, 0.0, 0.0, 0.0, 0.0, 0.0, 0.0, 0.0, 0.0, 0.0, 0.0, 0.0, 0.0, 0.0, 0.9108, 0.1615, 0.9036, 0.1379, 0.9129, 0.01381, 0.9127, 0.6097, 0.9205, 0.6051, 0.9205, 0.7556, 0.0, 0.0, 0.0, 0.0, 0.0, 0.0, 0.9205, 0.7556, 0.9133, 0.7561, 0.9127, 0.6097, 0.9129, 0.01381, 0.9201, 0.01353, 0.9108, 0.1615, 0.0, 0.0, 0.0, 0.0, 0.0, 0.0, 0.9755, 0.475, 0.9826, 0.4728, 0.9826, 0.5573, 0.0774, 0.8594, 0.0573, 0.8861, 0.04006, 0.7455, 0.0, 0.0, 0.0, 0.0, 0.0, 0.0, 0.835, 0.1971, 0.8116, 0.2193, 0.8086, 0.07606, 0.7089, 0.6693, 0.6799, 0.646, 0.7055, 0.6383, 0.1079, 0.8544, 0.0774, 0.8594, 0.05308, 0.648, 0.0, 0.0, 0.0, 0.0, 0.0, 0.0, 0.0, 0.0, 0.0, 0.0, 0.0, 0.0, 0.7089, 0.7977, 0.676, 0.7849, 0.7089, 0.6693, 0.3895, 0.7245, 0.3726, 0.729, 0.3761, 0.669, 0.5849, 0.2365, 0.6283, 0.226, 0.6529, 0.2522, 0.0, 0.0, 0.0, 0.0, 0.0, 0.0, 0.3955, 0.6666, 0.4096, 0.6649, 0.4089, 0.7226, 0.8407, 0.3119, 0.8307, 0.3091, 0.8407, 0.2529, 0.0, 0.0, 0.0, 0.0, 0.0, 0.0, 0.0, 0.0, 0.0, 0.0, 0.0, 0.0, 0.0, 0.0, 0.0, 0.0, 0.0, 0.0, 0.0, 0.0, 0.0, 0.0, 0.0, 0.0, 0.0, 0.0, 0.0, 0.0, 0.0, 0.0, 0.0, 0.0, 0.0, 0.0, 0.0, 0.0, 0.0, 0.0, 0.0, 0.0, 0.0, 0.0, 0.0, 0.0, 0.0, 0.0, 0.0, 0.0, 0.0, 0.0, 0.0, 0.0, 0.01353, 0.4477, 0.0276, 0.4085, 0.04293, 0.411, 0.03477, 0.4836, 0.1562, 0.3422, 0.1614, 0.3461, 0.1457, 0.3582, 0.7585, 0.6324, 0.745, 0.6093, 0.7557, 0.6108, 0.05829, 0.1803, 0.09694, 0.01353, 0.06415, 0.196, 0.01938, 0.482, 0.01353, 0.4477, 0.03477, 0.4836, 0.0, 0.0, 0.0, 0.0, 0.0, 0.0, 0.0, 0.0, 0.0, 0.0, 0.0, 0.0, 0.0, 0.0, 0.1613, 0.3669, 0.2024, 0.5252, 0.1457, 0.3582, 0.2309, 0.0484, 0.1939, 0.09903, 0.1835, 0.04933, 0.0, 0.0, 0.0, 0.0, 0.0, 0.0, 0.0, 0.0, 0.0, 0.0, 0.0, 0.0, 0.0, 0.0, 0.0, 0.0, 0.0, 0.0, 0.0, 0.0, 0.1457, 0.3582, 0.1614, 0.3461, 0.1613, 0.3669, 0.0, 0.0, 0.0, 0.0, 0.0, 0.0, 0.8119, 0.578, 0.8008, 0.5439, 0.8119, 0.5511, 0.8119, 0.578, 0.8119, 0.5511, 0.8257, 0.5675, 0.0, 0.0, 0.0, 0.0, 0.0, 0.0, 0.0, 0.0, 0.0, 0.0, 0.0, 0.0, 0.0, 0.0, 0.0, 0.0, 0.0, 0.0, 0.0, 0.0, 0.0, 0.0, 0.0, 0.0, 0.0, 0.0, 0.0, 0.0, 0.0, 0.0, 0.6579, 0.204, 0.6366, 0.1991, 0.6403, 0.06997, 0.6583, 0.06508, 0.2274, 0.8137, 0.215, 0.6818, 0.2268, 0.6867, 0.7015, 0.03921, 0.7198, 0.01353, 0.7107, 0.04015, 0.7198, 0.01353, 0.7299, 0.02278, 0.7107, 0.04015, 0.1939, 0.09903, 0.1427, 0.2994, 0.135, 0.2869, 0.05474, 0.2541, 0.0276, 0.4085, 0.04349, 0.2564, 0.1939, 0.09903, 0.2112, 0.0966, 0.1539, 0.2928, 0.0, 0.0, 0.0, 0.0, 0.0, 0.0, 0.0, 0.0, 0.0, 0.0, 0.0, 0.0, 0.0, 0.0, 0.0, 0.0, 0.0, 0.0, 0.869, 0.9156, 0.8532, 0.8872, 0.855, 0.7808, 0.869, 0.7847, 0.0, 0.0, 0.0, 0.0, 0.0, 0.0, 0.0, 0.0, 0.835, 0.01902, 0.8275, 0.06738, 0.8086, 0.07606, 0.8132, 0.01353, 0.0, 0.0, 0.0, 0.0, 0.0, 0.0, 0.0, 0.0, 0.0, 0.0, 0.0, 0.0, 0.01938, 0.482, 0.03477, 0.4836, 0.05308, 0.648, 0.0, 0.0, 0.0, 0.0, 0.0, 0.0, 0.0, 0.0, 0.0, 0.0, 0.0, 0.0, 0.0, 0.0, 0.0, 0.0, 0.0, 0.0, 0.0, 0.0, 0.0, 0.0, 0.0, 0.0, 0.06396, 0.9459, 0.05859, 0.9256, 0.08286, 0.9234, 0.08286, 0.9482, 0.3851, 0.7662, 0.4089, 0.7226, 0.4096, 0.7905, 0.0, 0.0, 0.0, 0.0, 0.0, 0.0, 0.05859, 0.9256, 0.07084, 0.9177, 0.08286, 0.9234, 0.5777, 0.2248, 0.5849, 0.2365, 0.5738, 0.2494, 0.0, 0.0, 0.0, 0.0, 0.0, 0.0, 0.0, 0.0, 0.2484, 0.3737, 0.2446, 0.3723, 0.2477, 0.3653, 0.2361, 0.5586, 0.2425, 0.5644, 0.2358, 0.5633, 0.0, 0.0, 0.0, 0.0, 0.0, 0.0, 0.0, 0.0, 0.0, 0.0, 0.0, 0.0, 0.6844, 0.9714, 0.676, 0.9714, 0.6763, 0.963, 0.0, 0.0, 0.0, 0.0, 0.0, 0.0, 0.0, 0.0, 0.0, 0.0, 0.0, 0.0, 0.0, 0.0, 0.0, 0.0, 0.0, 0.0, 0.172, 0.9752, 0.179, 0.9681, 0.179, 0.9764, 0.7515, 0.9675, 0.7515, 0.9752, 0.747, 0.9744, 0.3452, 0.5668, 0.4026, 0.5541, 0.3802, 0.6378, 0.0, 0.0, 0.0, 0.0, 0.0, 0.0, 0.0, 0.0, 0.0, 0.0, 0.0, 0.0, 0.6366, 0.1991, 0.6579, 0.204, 0.6283, 0.226, 0.6152, 0.2129, 0.0, 0.0, 0.0, 0.0, 0.0, 0.0, 0.6853, 0.3145, 0.6867, 0.2848, 0.7147, 0.2824, 0.7147, 0.3221, 0.05184, 0.4848, 0.1079, 0.8544, 0.05308, 0.648, 0.0, 0.0, 0.0, 0.0, 0.0, 0.0, 0.0, 0.0, 0.0, 0.0, 0.0, 0.0, 0.0, 0.0, 0.0, 0.0, 0.0, 0.0, 0.0, 0.0, 0.0, 0.0, 0.6529, 0.2522, 0.6583, 0.3265, 0.6197, 0.2654, 0.0, 0.0, 0.0, 0.0, 0.0, 0.0, 0.0, 0.0, 0.0, 0.0, 0.0, 0.0, 0.0, 0.0, 0.0, 0.0, 0.0, 0.0, 0.0, 0.0, 0.0, 0.0, 0.0, 0.0, 0.0, 0.0, 0.0, 0.0, 0.0, 0.0, 0.0, 0.0, 0.4896, 0.3225, 0.4878, 0.36, 0.4571, 0.3268, 0.4784, 0.3075, 0.0, 0.0, 0.0, 0.0, 0.0, 0.0, 0.0, 0.0, 0.0, 0.0, 0.0, 0.0, 0.278, 0.05642, 0.3108, 0.02593, 0.2983, 0.058, 0.0, 0.0, 0.0, 0.0, 0.0, 0.0, 0.0, 0.0, 0.4878, 0.36, 0.4896, 0.3225, 0.5075, 0.3574, 0.0, 0.0, 0.0, 0.0, 0.0, 0.0, 0.0, 0.0, 0.0, 0.0, 0.0, 0.0, 0.0, 0.0, 0.0, 0.0, 0.0, 0.0, 0.0, 0.0, 0.745, 0.9186, 0.763, 0.8766, 0.763, 0.9405, 0.0, 0.0, 0.0, 0.0, 0.0, 0.0, 0.0, 0.0, 0.0, 0.0, 0.0, 0.0, 0.0, 0.0, 0.0, 0.0, 0.0, 0.0, 0.0, 0.0, 0.0, 0.0, 0.0, 0.0, 0.0, 0.0, 0.0, 0.0, 0.0, 0.0, 0.0, 0.0, 0.135, 0.8088, 0.1533, 0.7757, 0.1654, 0.7808, 0.146, 0.8031, 0.0, 0.0, 0.0, 0.0, 0.0, 0.0, 0.3833, 0.01353, 0.4301, 0.0538, 0.3779, 0.03129, 0.1411, 0.3696, 0.1469, 0.3298, 0.1457, 0.3582, 0.06415, 0.196, 0.04349, 0.2564, 0.03501, 0.2116, 0.0, 0.0, 0.0, 0.0, 0.0, 0.0, 0.0, 0.0, 0.0, 0.0, 0.0, 0.0, 0.0, 0.0, 0.0, 0.0, 0.0, 0.0, 0.1683, 0.3299, 0.1469, 0.3298, 0.1427, 0.2994, 0.1709, 0.3258, 0.0, 0.0, 0.0, 0.0, 0.0, 0.0, 0.0, 0.0, 0.0, 0.0, 0.0, 0.0, 0.0, 0.0, 0.0, 0.0, 0.0, 0.0, 0.0, 0.0, 0.0, 0.0, 0.0, 0.0, 0.0, 0.0, 0.0, 0.0, 0.0, 0.0, 0.0, 0.0, 0.0, 0.0, 0.0, 0.0, 0.0, 0.0, 0.0, 0.0, 0.0, 0.0, 0.0, 0.0, 0.0, 0.0, 0.0, 0.0, 0.1539, 0.2928, 0.1709, 0.3258, 0.1427, 0.2994, 0.0, 0.0, 0.0, 0.0, 0.0, 0.0, 0.0, 0.0, 0.0, 0.0, 0.0, 0.0, 0.0, 0.0, 0.0, 0.0, 0.0, 0.0, 0.0, 0.0, 0.3726, 0.9642, 0.3833, 0.961, 0.3833, 0.9734, 0.0, 0.0, 0.0, 0.0, 0.0, 0.0, 0.0, 0.0, 0.0, 0.0, 0.0, 0.0, 0.0, 0.0, 0.0, 0.0, 0.0, 0.0, 0.0, 0.0, 0.676, 0.3872, 0.6979, 0.3553, 0.7092, 0.3536, 0.685, 0.4017, 0.0, 0.0, 0.0, 0.0, 0.0, 0.0, 0.0, 0.0, 0.0, 0.0, 0.0, 0.0, 0.0, 0.0, 0.5468, 0.882, 0.5468, 0.9166, 0.5404, 0.9042, 0.876, 0.6051, 0.8649, 0.6473, 0.8623, 0.6175, 0.4241, 0.9581, 0.4241, 0.9859, 0.414, 0.9662, 0.0, 0.0, 0.0, 0.0, 0.0, 0.0, 0.0, 0.0, 0.0, 0.0, 0.0, 0.0, 0.0, 0.0, 0.2024, 0.5252, 0.2069, 0.5304, 0.1956, 0.5316, 0.0, 0.0, 0.0, 0.0, 0.0, 0.0, 0.0, 0.0, 0.0, 0.0, 0.0, 0.0, 0.0, 0.0, 0.0, 0.0, 0.0, 0.0, 0.0, 0.0, 0.0, 0.0, 0.0, 0.0, 0.0, 0.0, 0.7815, 0.2888, 0.7713, 0.267, 0.768, 0.01784, 0.7815, 0.01353, 0.768, 0.01784, 0.7713, 0.267, 0.757, 0.268, 0.7738, 0.3568, 0.7557, 0.6108, 0.745, 0.6093, 0.7592, 0.3536, 0.0, 0.0, 0.0, 0.0, 0.0, 0.0, 0.0, 0.0, 0.0, 0.0, 0.0, 0.0, 0.0, 0.0, 0.0, 0.0, 0.0, 0.0, 0.0, 0.0, 0.0, 0.0, 0.0, 0.0, 0.7117, 0.6112, 0.7026, 0.4401, 0.718, 0.4245, 0.7117, 0.6112, 0.7027, 0.6093, 0.7026, 0.4401, 0.8257, 0.3536, 0.8119, 0.5511, 0.8008, 0.5439, 0.0, 0.0, 0.0, 0.0, 0.0, 0.0, 0.0, 0.0, 0.0, 0.0, 0.0, 0.0, 0.0, 0.0, 0.0, 0.0, 0.0, 0.0, 0.0, 0.0, 0.7139, 0.2355, 0.7299, 0.2553, 0.6999, 0.2553, 0.6999, 0.2553, 0.7107, 0.04015, 0.7211, 0.05482, 0.7139, 0.2355, 0.4784, 0.3075, 0.5034, 0.08025, 0.5179, 0.08086, 0.6999, 0.2553, 0.6853, 0.2526, 0.7015, 0.03921, 0.7107, 0.04015, 0.0, 0.0, 0.0, 0.0, 0.0, 0.0, 0.0, 0.0, 0.0, 0.0, 0.0, 0.0, 0.0, 0.0, 0.0, 0.0, 0.0, 0.0, 0.0, 0.0, 0.0, 0.0, 0.0, 0.0, 0.0, 0.0, 0.0, 0.0, 0.0, 0.0, 0.0, 0.0, 0.3108, 0.02593, 0.3833, 0.01353, 0.3779, 0.03129, 0.3202, 0.03939, 0.4971, 0.3221, 0.4896, 0.3225, 0.5179, 0.08086, 0.0, 0.0, 0.0, 0.0, 0.0, 0.0, 0.5075, 0.3574, 0.5227, 0.4077, 0.4878, 0.36, 0.0, 0.0, 0.0, 0.0, 0.0, 0.0, 0.0, 0.0, 0.0, 0.0, 0.0, 0.0, 0.0, 0.0, 0.0, 0.0, 0.0, 0.0, 0.0, 0.0, 0.0, 0.0, 0.0, 0.0, 0.0, 0.0, 0.0, 0.0, 0.0, 0.0, 0.0, 0.0, 0.0, 0.0, 0.0, 0.0, 0.0, 0.0, 0.0, 0.0, 0.0, 0.0, 0.0, 0.0, 0.0, 0.0, 0.0, 0.0, 0.0, 0.0, 0.0, 0.0, 0.0, 0.0, 0.0, 0.0, 0.0, 0.0, 0.0, 0.0, 0.0, 0.0, 0.0, 0.0, 0.0, 0.0, 0.0, 0.0, 0.0, 0.0, 0.0, 0.0, 0.0, 0.0, 0.0, 0.0, 0.0, 0.0, 0.0, 0.0, 0.0, 0.0, 0.0, 0.0, 0.0, 0.0, 0.0, 0.0, 0.0, 0.0, 0.0, 0.0, 0.0, 0.0, 0.0, 0.0, 0.0, 0.0, 0.0, 0.0, 0.0, 0.0, 0.0, 0.0, 0.0, 0.0, 0.0, 0.0, 0.0, 0.0, 0.0, 0.0, 0.0, 0.0, 0.0, 0.0, 0.0, 0.0, 0.0, 0.0, 0.0, 0.0, 0.0, 0.0, 0.0, 0.0, 0.0, 0.0, 0.0, 0.0, 0.0, 0.0, 0.0, 0.0, 0.0, 0.0, 0.0, 0.0, 0.0, 0.0, 0.0, 0.0, 0.8621, 0.01479, 0.8765, 0.01353, 0.8765, 0.1966, 0.8647, 0.1949, 0.0, 0.0, 0.0, 0.0, 0.0, 0.0, 0.0, 0.0, 0.0, 0.0, 0.0, 0.0, 0.0, 0.0, 0.0, 0.0, 0.0, 0.0, 0.0, 0.0, 0.0, 0.0, 0.0, 0.0, 0.6423, 0.9315, 0.6269, 0.9315, 0.6306, 0.8259, 0.6355, 0.8258, 0.0, 0.0, 0.0, 0.0, 0.0, 0.0, 0.0, 0.0, 0.0, 0.0, 0.0, 0.0, 0.0, 0.0, 0.1687, 0.5946, 0.1812, 0.7487, 0.1736, 0.7403, 0.1602, 0.5965, 0.876, 0.7504, 0.8691, 0.7538, 0.8532, 0.6453, 0.7515, 0.9675, 0.747, 0.9744, 0.745, 0.9701, 0.0, 0.0, 0.0, 0.0, 0.0, 0.0, 0.1687, 0.5946, 0.183, 0.5943, 0.188, 0.7378, 0.1812, 0.7487, 0.0, 0.0, 0.0, 0.0, 0.0, 0.0, 0.0, 0.0, 0.0, 0.0, 0.0, 0.0, 0.0, 0.0, 0.0, 0.0, 0.0, 0.0, 0.0, 0.0, 0.0, 0.0, 0.3869, 0.9339, 0.3726, 0.931, 0.3762, 0.8302, 0.3869, 0.8415, 0.0, 0.0, 0.0, 0.0, 0.0, 0.0, 0.0, 0.0, 0.0, 0.0, 0.0, 0.0, 0.0, 0.0, 0.0, 0.0, 0.0, 0.0, 0.0, 0.0, 0.0, 0.0, 0.0, 0.0, 0.0, 0.0, 0.0, 0.0, 0.0, 0.0, 0.0, 0.0, 0.0, 0.0, 0.0, 0.0, 0.0, 0.0, 0.0, 0.0, 0.0, 0.0, 0.0, 0.0, 0.0, 0.0, 0.0, 0.0, 0.0, 0.0, 0.0, 0.0, 0.0, 0.0, 0.0, 0.0, 0.0, 0.0, 0.0, 0.0, 0.0, 0.0, 0.0, 0.0, 0.0, 0.0, 0.0, 0.0, 0.0, 0.0, 0.0, 0.0, 0.0, 0.0, 0.0, 0.0, 0.0, 0.0, 0.0, 0.0, 0.0, 0.0, 0.0, 0.0, 0.9239, 0.2955, 0.9036, 0.2972, 0.9106, 0.1942, 0.9184, 0.1922, 0.4553, 0.8801, 0.467, 0.8745, 0.467, 0.9683, 0.4591, 0.9664, 0.3762, 0.8302, 0.3795, 0.8175, 0.3869, 0.8415, 0.0, 0.0, 0.0, 0.0, 0.0, 0.0, 0.0, 0.0, 0.0, 0.0, 0.0, 0.0, 0.0, 0.0, 0.0, 0.0, 0.0, 0.0, 0.0, 0.0, 0.0, 0.0, 0.0, 0.0, 0.0, 0.0, 0.0, 0.0, 0.0, 0.0, 0.0, 0.0, 0.0, 0.0, 0.3365, 0.9796, 0.3292, 0.8965, 0.3365, 0.8929, 0.2823, 0.9425, 0.2754, 0.9397, 0.2803, 0.8564, 0.2882, 0.8548, 0.2882, 0.8548, 0.2882, 0.9488, 0.2823, 0.9425, 0.8152, 0.8194, 0.8175, 0.6056, 0.8261, 0.6096, 0.8261, 0.8246, 0.0, 0.0, 0.0, 0.0, 0.0, 0.0, 0.0, 0.0, 0.0, 0.0, 0.0, 0.0, 0.0, 0.0, 0.0, 0.0, 0.0, 0.0, 0.0, 0.0, 0.8008, 0.8075, 0.8175, 0.6056, 0.8152, 0.8194, 0.3455, 0.8659, 0.3292, 0.8611, 0.3343, 0.6649, 0.3455, 0.6672, 0.0, 0.0, 0.0, 0.0, 0.0, 0.0, 0.0, 0.0, 0.0, 0.0, 0.0, 0.0, 0.0, 0.0, 0.0, 0.0, 0.0, 0.0, 0.0, 0.0, 0.0, 0.0, 0.0, 0.0, 0.0, 0.0, 0.0, 0.0, 0.0, 0.0, 0.0, 0.0, 0.0, 0.0, 0.0, 0.0, 0.0, 0.0, 0.0, 0.0, 0.0, 0.0, 0.0, 0.0, 0.0, 0.0, 0.0, 0.0, 0.0, 0.0, 0.0, 0.0, 0.0, 0.0, 0.0, 0.0, 0.0, 0.0, 0.0, 0.0, 0.0, 0.0, 0.0, 0.0, 0.0, 0.0, 0.0, 0.0, 0.0, 0.0, 0.0, 0.0, 0.0, 0.0, 0.0, 0.0, 0.0, 0.0, 0.0, 0.0, 0.0, 0.0, 0.0, 0.0, 0.0, 0.0, 0.0, 0.0, 0.0, 0.0, 0.0, 0.0, 0.0, 0.0, 0.0, 0.0, 0.0, 0.0, 0.0, 0.0, 0.0, 0.0, 0.0, 0.0, 0.135, 0.9112, 0.1441, 0.9097, 0.1441, 0.9865, 0.0, 0.0, 0.0, 0.0, 0.0, 0.0, 0.0, 0.0, 0.0, 0.0, 0.0, 0.0, 0.0, 0.0, 0.0, 0.0, 0.0, 0.0, 0.0, 0.0, 0.0, 0.0, 0.0, 0.0, 0.0, 0.0, 0.0, 0.0, 0.0, 0.0, 0.0, 0.0, 0.0, 0.0, 0.0, 0.0, 0.0, 0.0, 0.0, 0.0, 0.0, 0.0, 0.0, 0.0, 0.0, 0.0, 0.0, 0.0, 0.0, 0.0, 0.5134, 0.882, 0.5134, 0.9674, 0.5042, 0.9659, 0.5738, 0.7191, 0.5868, 0.7247, 0.6377, 0.7933, 0.6334, 0.7987, 0.0, 0.0, 0.0, 0.0, 0.0, 0.0, 0.9046, 0.3556, 0.9163, 0.3536, 0.9163, 0.4775, 0.9075, 0.4927, 0.0, 0.0, 0.0, 0.0, 0.0, 0.0, 0.0, 0.0, 0.0, 0.0, 0.0, 0.0, 0.0, 0.0, 0.0, 0.0, 0.0, 0.0, 0.0, 0.0, 0.0, 0.0, 0.0, 0.0, 0.0, 0.0, 0.0, 0.0, 0.0, 0.0, 0.0, 0.0, 0.0, 0.0, 0.0, 0.0, 0.4648, 0.5075, 0.4748, 0.5112, 0.4763, 0.5263, 0.4553, 0.5374, 0.8642, 0.5016, 0.8614, 0.3792, 0.8775, 0.5023, 0.4748, 0.5112, 0.5316, 0.4371, 0.4763, 0.5263, 0.8712, 0.3536, 0.8723, 0.3788, 0.8614, 0.3792, 0.4674, 0.8424, 0.4553, 0.8203, 0.4719, 0.6798, 0.4772, 0.6786, 0.4752, 0.5534, 0.4553, 0.5374, 0.4763, 0.5263, 0.0, 0.0, 0.0, 0.0, 0.0, 0.0, 0.0, 0.0, 0.0, 0.0, 0.0, 0.0, 0.0, 0.0, 0.0, 0.0, 0.0, 0.0, 0.0, 0.0, 0.0, 0.0, 0.0, 0.0, 0.0, 0.0, 0.4752, 0.5534, 0.4763, 0.5263, 0.5468, 0.6479, 0.5433, 0.6516, 0.0, 0.0, 0.0, 0.0, 0.0, 0.0, 0.0, 0.0, 0.9456, 0.7906, 0.9543, 0.7832, 0.9543, 0.9224, 0.945, 0.9205, 0.0, 0.0, 0.0, 0.0, 0.0, 0.0, 0.0, 0.0, 0.0, 0.0, 0.0, 0.0, 0.0, 0.0, 0.0, 0.0, 0.2872, 0.07112, 0.2833, 0.2328, 0.2754, 0.2339, 0.278, 0.05642, 0.2932, 0.2295, 0.2983, 0.058, 0.3045, 0.0625, 0.2872, 0.07112, 0.2983, 0.058, 0.2932, 0.2295, 0.2833, 0.2328, 0.0, 0.0, 0.0, 0.0, 0.0, 0.0, 0.0, 0.0, 0.0, 0.0, 0.0, 0.0, 0.0, 0.0, 0.0, 0.0, 0.0, 0.0, 0.0, 0.0, 0.7637, 0.7669, 0.767, 0.8452, 0.7599, 0.8496, 0.7553, 0.7673, 0.5222, 0.7649, 0.5169, 0.855, 0.5096, 0.8496, 0.7553, 0.7673, 0.7592, 0.6595, 0.767, 0.6644, 0.0, 0.0, 0.0, 0.0, 0.0, 0.0, 0.745, 0.7684, 0.7491, 0.6599, 0.7553, 0.7673, 0.5146, 0.7607, 0.5096, 0.8496, 0.5042, 0.7608, 0.353, 0.3051, 0.3483, 0.3149, 0.2833, 0.2328, 0.5222, 0.6813, 0.5222, 0.7649, 0.5146, 0.7607, 0.0, 0.0, 0.0, 0.0, 0.0, 0.0, 0.2889, 0.7294, 0.2991, 0.7198, 0.3021, 0.8277, 0.2959, 0.826, 0.0, 0.0, 0.0, 0.0, 0.0, 0.0, 0.0, 0.0, 0.0, 0.0, 0.0, 0.0, 0.5467, 0.9437, 0.5467, 0.951, 0.5404, 0.9477, 0.0, 0.0, 0.0, 0.0, 0.0, 0.0, 0.146, 0.8031, 0.1654, 0.8825, 0.1594, 0.8827, 0.135, 0.8088, 0.0, 0.0, 0.0, 0.0, 0.0, 0.0, 0.0, 0.0, 0.0, 0.0, 0.0, 0.0, 0.0, 0.0, 0.0, 0.0, 0.0, 0.0, 0.0, 0.0, 0.6918, 0.8247, 0.6918, 0.9358, 0.676, 0.9143, 0.9179, 0.9102, 0.9076, 0.8907, 0.9031, 0.7861, 0.9179, 0.7832, 0.2256, 0.848, 0.2256, 0.9579, 0.215, 0.9478, 0.2165, 0.8504, 0.0, 0.0, 0.0, 0.0, 0.0, 0.0, 0.5907, 0.4986, 0.6376, 0.5771, 0.5865, 0.5277, 0.287, 0.4959, 0.3452, 0.5668, 0.3246, 0.5682, 0.0, 0.0, 0.0, 0.0, 0.0, 0.0, 0.0, 0.0, 0.0, 0.0, 0.0, 0.0, 0.0, 0.0, 0.0, 0.0, 0.0, 0.0, 0.0, 0.0, 0.0, 0.0, 0.0, 0.0, 0.0, 0.0, 0.0, 0.0, 0.5738, 0.5, 0.5865, 0.5277, 0.5739, 0.5266, 0.0, 0.0, 0.0, 0.0, 0.0, 0.0, 0.0, 0.0, 0.0, 0.0, 0.0, 0.0, 0.0, 0.0, 0.0, 0.0, 0.0, 0.0, 0.5907, 0.4986, 0.5865, 0.4684, 0.6409, 0.3536, 0.6489, 0.3555, 0.3972, 0.3647, 0.287, 0.4959, 0.2754, 0.4956, 0.0, 0.0, 0.0, 0.0, 0.0, 0.0, 0.0, 0.0, 0.0, 0.0, 0.0, 0.0, 0.0, 0.0, 0.0, 0.0, 0.0, 0.0, 0.0, 0.0, 0.0, 0.0, 0.0, 0.0, 0.0, 0.0, 0.0, 0.0, 0.3972, 0.3647, 0.4026, 0.3715, 0.3024, 0.4984, 0.0, 0.0, 0.0, 0.0, 0.0, 0.0, 0.0, 0.0, 0.0, 0.0, 0.0, 0.0, 0.0, 0.0, 0.0, 0.0, 0.0, 0.0, 0.0, 0.0, 0.0, 0.0, 0.0, 0.0, 0.0, 0.0, 0.0, 0.0, 0.0, 0.0, 0.0, 0.0, 0.0, 0.0, 0.0, 0.0, 0.0, 0.0, 0.0, 0.0, 0.0, 0.0, 0.0, 0.0, 0.0, 0.0, 0.0, 0.0, 0.0, 0.0, 0.0, 0.0, 0.0, 0.0, 0.0, 0.0, 0.0, 0.0, 0.0, 0.0, 0.0, 0.0, 0.0, 0.0, 0.0, 0.0, 0.0, 0.0, 0.0, 0.0, 0.0, 0.0, 0.0, 0.0, 0.0, 0.0, 0.0, 0.0, 0.0, 0.0, 0.0, 0.0, 0.0, 0.0, 0.9755, 0.3541, 0.9823, 0.3536, 0.9823, 0.4452, 0.9768, 0.4457, 0.9108, 0.1615, 0.9201, 0.01353, 0.9201, 0.1554, 0.9555, 0.01353, 0.9555, 0.1415, 0.9472, 0.1396, 0.9127, 0.6097, 0.9133, 0.7561, 0.9031, 0.61, 0.0, 0.0, 0.0, 0.0, 0.0, 0.0, 0.0, 0.0, 0.0, 0.0, 0.0, 0.0, 0.2446, 0.3723, 0.1562, 0.3422, 0.1469, 0.3298, 0.0, 0.0, 0.0, 0.0, 0.0, 0.0, 0.0, 0.0, 0.0, 0.0, 0.0, 0.0, 0.0, 0.0, 0.2279, 0.6477, 0.2184, 0.6479, 0.2358, 0.5633, 0.2425, 0.5644, 0.1469, 0.3298, 0.1683, 0.3299, 0.2477, 0.3653, 0.2446, 0.3723, 0.0, 0.0, 0.0, 0.0, 0.0, 0.0, 0.0, 0.0, 0.0774, 0.8594, 0.1079, 0.8544, 0.09864, 0.8906, 0.0774, 0.8594, 0.09864, 0.8906, 0.0573, 0.8861, 0.0, 0.0, 0.0, 0.0, 0.0, 0.0, 0.0, 0.0, 0.0, 0.0, 0.0, 0.0, 0.0, 0.0, 0.0, 0.0, 0.0, 0.0, 0.0, 0.0, 0.7089, 0.6693, 0.676, 0.7849, 0.6799, 0.646, 0.5991, 0.9363, 0.5991, 0.9652, 0.5738, 0.9629, 0.05308, 0.648, 0.0774, 0.8594, 0.04006, 0.7455, 0.0, 0.0, 0.0, 0.0, 0.0, 0.0, 0.8086, 0.2597, 0.8233, 0.2607, 0.8307, 0.3091, 0.8126, 0.3109, 0.0, 0.0, 0.0, 0.0, 0.0, 0.0, 0.8086, 0.07606, 0.8275, 0.06738, 0.835, 0.1971, 0.6197, 0.2654, 0.5849, 0.2365, 0.6529, 0.2522, 0.8407, 0.2529, 0.8307, 0.3091, 0.8233, 0.2607, 0.0, 0.0, 0.0, 0.0, 0.0, 0.0, 0.0, 0.0, 0.3955, 0.6666, 0.4089, 0.7226, 0.3895, 0.7245, 0.3761, 0.669, 0.3955, 0.6666, 0.3895, 0.7245, 0.5777, 0.2248, 0.6283, 0.226, 0.5849, 0.2365])
me_cube.materials.append(mat_material)
me_cube.use_mirror_vertex_groups = False
me_cube.update()

# ---- objects
ob_cube = bpy.data.objects.new('Cube', me_cube)

# ---- transforms, parenting, visibility, modifiers, constraints
ob_cube.location = (0.0, 0.0, 0.0)
ob_cube.lock_rotations_4d = False
ob_cube.empty_display_type = 'ARROWS'
ob_cube.lineart.crease_threshold = 0.0

# ---- collection membership
col_collection.objects.link(ob_cube)

# ---- scene / render settings (as saved in the file)
scene.frame_start = 1; scene.frame_end = 250; scene.frame_set(1)
scene.render.engine = 'BLENDER_EEVEE_NEXT'
scene.cycles.sampling_pattern = 'TABULATED_SOBOL'
scene.cycles.use_light_tree = False
scene.view_settings.view_transform = 'Filmic'
bpy.context.view_layer.update()

# ---- added for rendering (the .blend has no active camera and no usable light): camera, sun
cam_auto = bpy.data.cameras.new('AutoCamera')
cam_auto.lens = 50.0
cam_auto.sensor_width = 36.0
cam_auto.clip_end = 1000.0
ob_auto_camera = bpy.data.objects.new('AutoCamera', cam_auto)
scene.collection.objects.link(ob_auto_camera)
ob_auto_camera.location = (7.39507, -8.70875, 9.40673)
ob_auto_camera.rotation_euler = (1.09748, -7.21219e-08, 0.694738)
scene.camera = ob_auto_camera
light_auto_sun = bpy.data.lights.new('AutoSun', 'SUN')
light_auto_sun.energy = 3.0
light_auto_sun.angle = 0.0523599
ob_auto_sun = bpy.data.objects.new('AutoSun', light_auto_sun)
scene.collection.objects.link(ob_auto_sun)
ob_auto_sun.rotation_euler = (0.872665, 0.174533, 0.523599)
bpy.context.view_layer.update()
